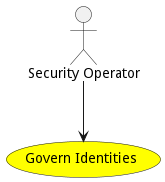

The diagram above was rendered by PlantUML. Its source (embedded in the PNG):
@startuml


usecase "Govern Identities" as GovernIdentities #yellow

Actor "Security Operator" as SecurityOperator

SecurityOperator --> GovernIdentities











@enduml